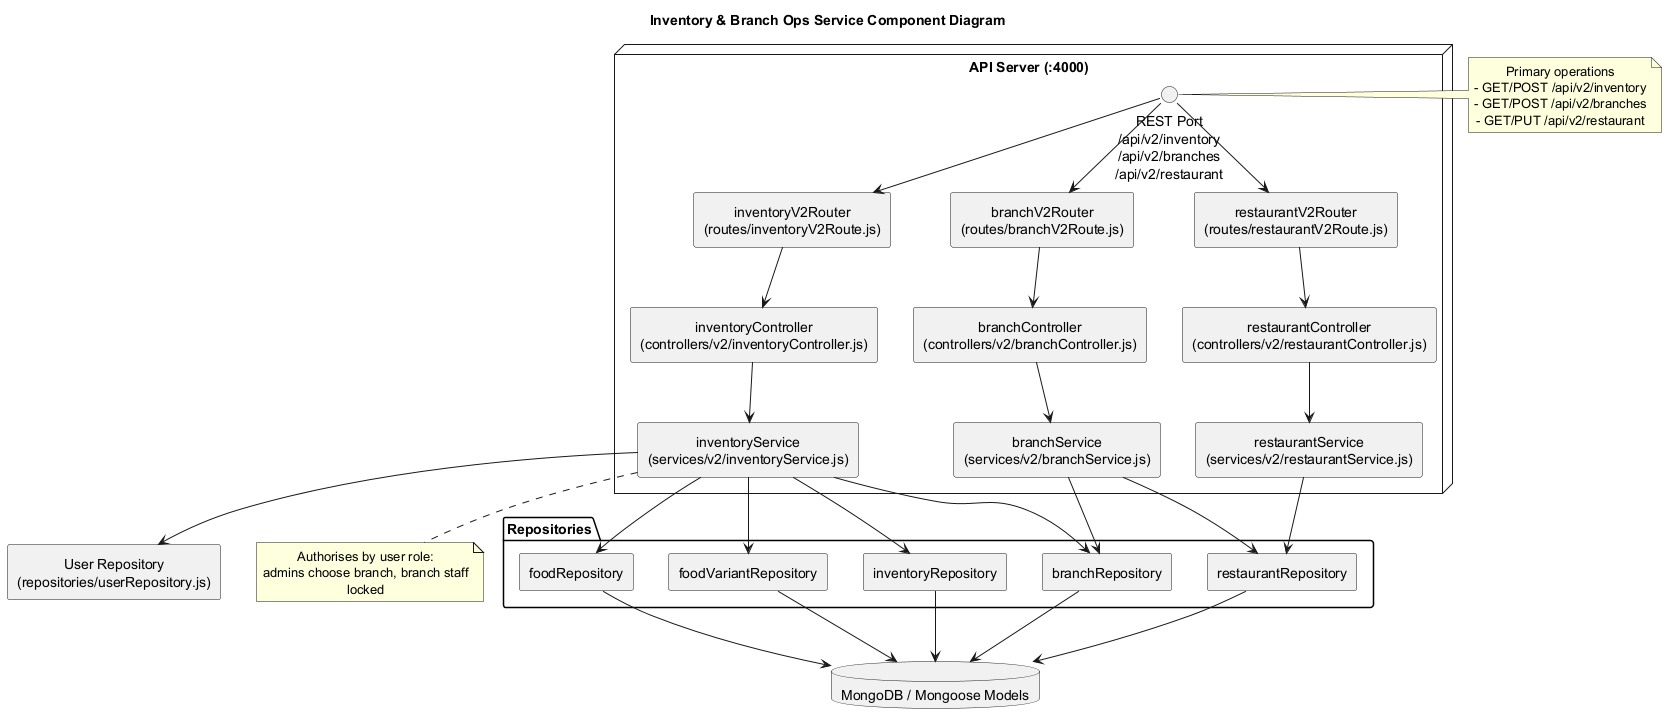

The diagram above was rendered by PlantUML. Its source (embedded in the PNG):
@startuml
skinparam componentStyle rectangle
skinparam shadowing false
skinparam wrapWidth 220
skinparam defaultTextAlignment center

title Inventory & Branch Ops Service Component Diagram

node "API Server (:4000)" as ApiHost {
  interface "REST Port\n/api/v2/inventory\n/api/v2/branches\n/api/v2/restaurant" as OpsPort

  component "inventoryV2Router\n(routes/inventoryV2Route.js)" as InventoryRouter
  component "branchV2Router\n(routes/branchV2Route.js)" as BranchRouter
  component "restaurantV2Router\n(routes/restaurantV2Route.js)" as RestaurantRouter

  component "inventoryController\n(controllers/v2/inventoryController.js)" as InventoryController
  component "branchController\n(controllers/v2/branchController.js)" as BranchController
  component "restaurantController\n(controllers/v2/restaurantController.js)" as RestaurantController

  component "inventoryService\n(services/v2/inventoryService.js)" as InventoryService
  component "branchService\n(services/v2/branchService.js)" as BranchService
  component "restaurantService\n(services/v2/restaurantService.js)" as RestaurantService

  InventoryRouter --> InventoryController
  BranchRouter --> BranchController
  RestaurantRouter --> RestaurantController
  InventoryController --> InventoryService
  BranchController --> BranchService
  RestaurantController --> RestaurantService
}

OpsPort --> InventoryRouter
OpsPort --> BranchRouter
OpsPort --> RestaurantRouter

package "Repositories" {
  component "inventoryRepository" as InventoryRepo
  component "foodVariantRepository" as VariantRepo
  component "foodRepository" as FoodRepo
  component "branchRepository" as BranchRepo
  component "restaurantRepository" as RestaurantRepo
}

database "MongoDB / Mongoose Models" as Mongo

InventoryService --> InventoryRepo
InventoryService --> VariantRepo
InventoryService --> FoodRepo
InventoryService --> BranchRepo
BranchService --> BranchRepo
BranchService --> RestaurantRepo
RestaurantService --> RestaurantRepo

InventoryRepo --> Mongo
VariantRepo --> Mongo
FoodRepo --> Mongo
BranchRepo --> Mongo
RestaurantRepo --> Mongo

component "User Repository\n(repositories/userRepository.js)" as UserRepo
InventoryService --> UserRepo

note right of OpsPort
  Primary operations
  - GET/POST /api/v2/inventory
  - GET/POST /api/v2/branches
  - GET/PUT /api/v2/restaurant
end note

note bottom of InventoryService
  Authorises by user role:
  admins choose branch, branch staff locked
end note

@enduml